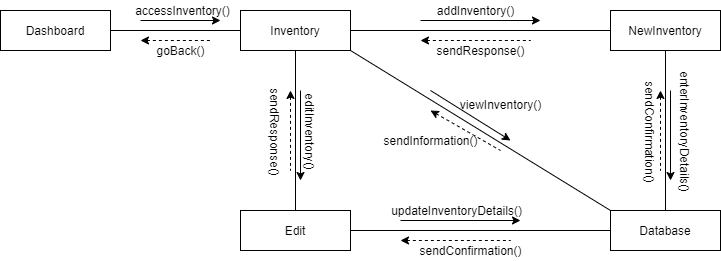

The diagram above was exported from draw.io. Its source (the exported page's mxGraphModel, read from the mxfile embedded in the PNG):
<mxGraphModel dx="868" dy="401" grid="1" gridSize="10" guides="1" tooltips="1" connect="1" arrows="1" fold="1" page="1" pageScale="1" pageWidth="850" pageHeight="1100" math="0" shadow="0">
  <root>
    <mxCell id="0" />
    <mxCell id="1" parent="0" />
    <mxCell id="V7QsllH-Ep1jX-tvXVPk-1" value="Dashboard" style="rounded=0;whiteSpace=wrap;html=1;" vertex="1" parent="1">
      <mxGeometry x="100" y="80" width="110" height="40" as="geometry" />
    </mxCell>
    <mxCell id="V7QsllH-Ep1jX-tvXVPk-3" value="Inventory" style="rounded=0;whiteSpace=wrap;html=1;" vertex="1" parent="1">
      <mxGeometry x="340" y="80" width="110" height="40" as="geometry" />
    </mxCell>
    <mxCell id="V7QsllH-Ep1jX-tvXVPk-4" value="NewInventory" style="rounded=0;whiteSpace=wrap;html=1;" vertex="1" parent="1">
      <mxGeometry x="710" y="80" width="110" height="40" as="geometry" />
    </mxCell>
    <mxCell id="V7QsllH-Ep1jX-tvXVPk-5" value="Edit" style="rounded=0;whiteSpace=wrap;html=1;" vertex="1" parent="1">
      <mxGeometry x="340" y="280" width="110" height="40" as="geometry" />
    </mxCell>
    <mxCell id="V7QsllH-Ep1jX-tvXVPk-6" value="Database" style="rounded=0;whiteSpace=wrap;html=1;" vertex="1" parent="1">
      <mxGeometry x="710" y="280" width="110" height="40" as="geometry" />
    </mxCell>
    <mxCell id="V7QsllH-Ep1jX-tvXVPk-7" value="" style="endArrow=none;html=1;exitX=1;exitY=0.5;exitDx=0;exitDy=0;entryX=0;entryY=0.5;entryDx=0;entryDy=0;" edge="1" parent="1" source="V7QsllH-Ep1jX-tvXVPk-1" target="V7QsllH-Ep1jX-tvXVPk-3">
      <mxGeometry width="50" height="50" relative="1" as="geometry">
        <mxPoint x="400" y="260" as="sourcePoint" />
        <mxPoint x="450" y="210" as="targetPoint" />
      </mxGeometry>
    </mxCell>
    <mxCell id="V7QsllH-Ep1jX-tvXVPk-8" value="" style="endArrow=none;html=1;exitX=0.5;exitY=0;exitDx=0;exitDy=0;entryX=0.5;entryY=1;entryDx=0;entryDy=0;" edge="1" parent="1" source="V7QsllH-Ep1jX-tvXVPk-6" target="V7QsllH-Ep1jX-tvXVPk-4">
      <mxGeometry width="50" height="50" relative="1" as="geometry">
        <mxPoint x="400" y="260" as="sourcePoint" />
        <mxPoint x="450" y="210" as="targetPoint" />
      </mxGeometry>
    </mxCell>
    <mxCell id="V7QsllH-Ep1jX-tvXVPk-9" value="" style="endArrow=none;html=1;entryX=0.5;entryY=1;entryDx=0;entryDy=0;exitX=0.5;exitY=0;exitDx=0;exitDy=0;" edge="1" parent="1" source="V7QsllH-Ep1jX-tvXVPk-5" target="V7QsllH-Ep1jX-tvXVPk-3">
      <mxGeometry width="50" height="50" relative="1" as="geometry">
        <mxPoint x="400" y="260" as="sourcePoint" />
        <mxPoint x="450" y="210" as="targetPoint" />
      </mxGeometry>
    </mxCell>
    <mxCell id="V7QsllH-Ep1jX-tvXVPk-10" value="" style="endArrow=none;html=1;entryX=0;entryY=0;entryDx=0;entryDy=0;exitX=1;exitY=1;exitDx=0;exitDy=0;" edge="1" parent="1" source="V7QsllH-Ep1jX-tvXVPk-3" target="V7QsllH-Ep1jX-tvXVPk-6">
      <mxGeometry width="50" height="50" relative="1" as="geometry">
        <mxPoint x="400" y="260" as="sourcePoint" />
        <mxPoint x="450" y="210" as="targetPoint" />
      </mxGeometry>
    </mxCell>
    <mxCell id="V7QsllH-Ep1jX-tvXVPk-11" value="" style="endArrow=none;html=1;entryX=0;entryY=0.5;entryDx=0;entryDy=0;exitX=1;exitY=0.5;exitDx=0;exitDy=0;" edge="1" parent="1" source="V7QsllH-Ep1jX-tvXVPk-3" target="V7QsllH-Ep1jX-tvXVPk-4">
      <mxGeometry width="50" height="50" relative="1" as="geometry">
        <mxPoint x="400" y="260" as="sourcePoint" />
        <mxPoint x="450" y="210" as="targetPoint" />
      </mxGeometry>
    </mxCell>
    <mxCell id="V7QsllH-Ep1jX-tvXVPk-12" value="" style="endArrow=none;html=1;entryX=0;entryY=0.5;entryDx=0;entryDy=0;exitX=1;exitY=0.5;exitDx=0;exitDy=0;" edge="1" parent="1" source="V7QsllH-Ep1jX-tvXVPk-5" target="V7QsllH-Ep1jX-tvXVPk-6">
      <mxGeometry width="50" height="50" relative="1" as="geometry">
        <mxPoint x="400" y="260" as="sourcePoint" />
        <mxPoint x="450" y="210" as="targetPoint" />
      </mxGeometry>
    </mxCell>
    <mxCell id="V7QsllH-Ep1jX-tvXVPk-14" value="" style="endArrow=classic;html=1;" edge="1" parent="1">
      <mxGeometry width="50" height="50" relative="1" as="geometry">
        <mxPoint x="240" y="90" as="sourcePoint" />
        <mxPoint x="320" y="90" as="targetPoint" />
      </mxGeometry>
    </mxCell>
    <mxCell id="V7QsllH-Ep1jX-tvXVPk-15" value="" style="endArrow=none;dashed=1;html=1;startArrow=classic;startFill=1;" edge="1" parent="1">
      <mxGeometry width="50" height="50" relative="1" as="geometry">
        <mxPoint x="240" y="110" as="sourcePoint" />
        <mxPoint x="310" y="110" as="targetPoint" />
      </mxGeometry>
    </mxCell>
    <mxCell id="V7QsllH-Ep1jX-tvXVPk-16" value="" style="endArrow=classic;html=1;" edge="1" parent="1">
      <mxGeometry width="50" height="50" relative="1" as="geometry">
        <mxPoint x="400" y="160" as="sourcePoint" />
        <mxPoint x="400" y="250" as="targetPoint" />
      </mxGeometry>
    </mxCell>
    <mxCell id="V7QsllH-Ep1jX-tvXVPk-17" value="" style="endArrow=none;dashed=1;html=1;startArrow=classic;startFill=1;" edge="1" parent="1">
      <mxGeometry width="50" height="50" relative="1" as="geometry">
        <mxPoint x="390" y="160" as="sourcePoint" />
        <mxPoint x="390" y="240" as="targetPoint" />
      </mxGeometry>
    </mxCell>
    <mxCell id="V7QsllH-Ep1jX-tvXVPk-18" value="" style="endArrow=classic;html=1;" edge="1" parent="1">
      <mxGeometry width="50" height="50" relative="1" as="geometry">
        <mxPoint x="500" y="290" as="sourcePoint" />
        <mxPoint x="620" y="290" as="targetPoint" />
      </mxGeometry>
    </mxCell>
    <mxCell id="V7QsllH-Ep1jX-tvXVPk-19" value="" style="endArrow=none;dashed=1;html=1;startArrow=classic;startFill=1;" edge="1" parent="1">
      <mxGeometry width="50" height="50" relative="1" as="geometry">
        <mxPoint x="500" y="310" as="sourcePoint" />
        <mxPoint x="610" y="310" as="targetPoint" />
      </mxGeometry>
    </mxCell>
    <mxCell id="V7QsllH-Ep1jX-tvXVPk-20" value="" style="endArrow=classic;html=1;" edge="1" parent="1">
      <mxGeometry width="50" height="50" relative="1" as="geometry">
        <mxPoint x="530" y="160" as="sourcePoint" />
        <mxPoint x="610" y="210" as="targetPoint" />
      </mxGeometry>
    </mxCell>
    <mxCell id="V7QsllH-Ep1jX-tvXVPk-21" value="" style="endArrow=none;dashed=1;html=1;startArrow=classic;startFill=1;" edge="1" parent="1">
      <mxGeometry width="50" height="50" relative="1" as="geometry">
        <mxPoint x="530" y="180" as="sourcePoint" />
        <mxPoint x="600" y="220" as="targetPoint" />
      </mxGeometry>
    </mxCell>
    <mxCell id="V7QsllH-Ep1jX-tvXVPk-22" value="" style="endArrow=classic;html=1;" edge="1" parent="1">
      <mxGeometry width="50" height="50" relative="1" as="geometry">
        <mxPoint x="520" y="90" as="sourcePoint" />
        <mxPoint x="640" y="90" as="targetPoint" />
      </mxGeometry>
    </mxCell>
    <mxCell id="V7QsllH-Ep1jX-tvXVPk-23" value="" style="endArrow=none;dashed=1;html=1;startArrow=classic;startFill=1;" edge="1" parent="1">
      <mxGeometry width="50" height="50" relative="1" as="geometry">
        <mxPoint x="520" y="110" as="sourcePoint" />
        <mxPoint x="630" y="110" as="targetPoint" />
      </mxGeometry>
    </mxCell>
    <mxCell id="V7QsllH-Ep1jX-tvXVPk-24" value="" style="endArrow=classic;html=1;" edge="1" parent="1">
      <mxGeometry width="50" height="50" relative="1" as="geometry">
        <mxPoint x="770" y="160" as="sourcePoint" />
        <mxPoint x="770" y="250" as="targetPoint" />
      </mxGeometry>
    </mxCell>
    <mxCell id="V7QsllH-Ep1jX-tvXVPk-25" value="" style="endArrow=none;dashed=1;html=1;startArrow=classic;startFill=1;" edge="1" parent="1">
      <mxGeometry width="50" height="50" relative="1" as="geometry">
        <mxPoint x="760" y="160" as="sourcePoint" />
        <mxPoint x="760" y="240" as="targetPoint" />
      </mxGeometry>
    </mxCell>
    <mxCell id="V7QsllH-Ep1jX-tvXVPk-26" value="accessInventory()" style="text;html=1;align=center;verticalAlign=middle;resizable=0;points=[];autosize=1;" vertex="1" parent="1">
      <mxGeometry x="227" y="70" width="110" height="20" as="geometry" />
    </mxCell>
    <mxCell id="V7QsllH-Ep1jX-tvXVPk-27" value="goBack()" style="text;html=1;align=center;verticalAlign=middle;resizable=0;points=[];autosize=1;" vertex="1" parent="1">
      <mxGeometry x="250" y="110" width="60" height="20" as="geometry" />
    </mxCell>
    <mxCell id="V7QsllH-Ep1jX-tvXVPk-28" value="addInventory()" style="text;html=1;align=center;verticalAlign=middle;resizable=0;points=[];autosize=1;" vertex="1" parent="1">
      <mxGeometry x="530" y="70" width="90" height="20" as="geometry" />
    </mxCell>
    <mxCell id="V7QsllH-Ep1jX-tvXVPk-29" value="sendResponse()" style="text;html=1;align=center;verticalAlign=middle;resizable=0;points=[];autosize=1;" vertex="1" parent="1">
      <mxGeometry x="530" y="110" width="100" height="20" as="geometry" />
    </mxCell>
    <mxCell id="V7QsllH-Ep1jX-tvXVPk-32" value="viewInventory()" style="text;html=1;align=center;verticalAlign=middle;resizable=0;points=[];autosize=1;" vertex="1" parent="1">
      <mxGeometry x="550" y="164" width="100" height="20" as="geometry" />
    </mxCell>
    <mxCell id="V7QsllH-Ep1jX-tvXVPk-33" value="sendInformation()" style="text;html=1;align=center;verticalAlign=middle;resizable=0;points=[];autosize=1;" vertex="1" parent="1">
      <mxGeometry x="475" y="200" width="110" height="20" as="geometry" />
    </mxCell>
    <mxCell id="V7QsllH-Ep1jX-tvXVPk-36" value="editInventory()" style="text;html=1;align=center;verticalAlign=middle;resizable=0;points=[];autosize=1;rotation=90;" vertex="1" parent="1">
      <mxGeometry x="365" y="191" width="90" height="20" as="geometry" />
    </mxCell>
    <mxCell id="V7QsllH-Ep1jX-tvXVPk-38" value="sendResponse()" style="text;html=1;align=center;verticalAlign=middle;resizable=0;points=[];autosize=1;rotation=90;" vertex="1" parent="1">
      <mxGeometry x="325" y="191" width="100" height="20" as="geometry" />
    </mxCell>
    <mxCell id="V7QsllH-Ep1jX-tvXVPk-39" value="sendConfirmation()" style="text;html=1;align=center;verticalAlign=middle;resizable=0;points=[];autosize=1;" vertex="1" parent="1">
      <mxGeometry x="510" y="310" width="120" height="20" as="geometry" />
    </mxCell>
    <mxCell id="V7QsllH-Ep1jX-tvXVPk-40" value="sendConfirmation()" style="text;html=1;align=center;verticalAlign=middle;resizable=0;points=[];autosize=1;rotation=90;" vertex="1" parent="1">
      <mxGeometry x="690" y="191" width="120" height="20" as="geometry" />
    </mxCell>
    <mxCell id="V7QsllH-Ep1jX-tvXVPk-41" value="enterInventoryDetails()" style="text;html=1;align=center;verticalAlign=middle;resizable=0;points=[];autosize=1;rotation=90;" vertex="1" parent="1">
      <mxGeometry x="715" y="191" width="140" height="20" as="geometry" />
    </mxCell>
    <mxCell id="V7QsllH-Ep1jX-tvXVPk-42" value="updateInventoryDetails()" style="text;html=1;align=center;verticalAlign=middle;resizable=0;points=[];autosize=1;" vertex="1" parent="1">
      <mxGeometry x="481" y="270" width="150" height="20" as="geometry" />
    </mxCell>
  </root>
</mxGraphModel>